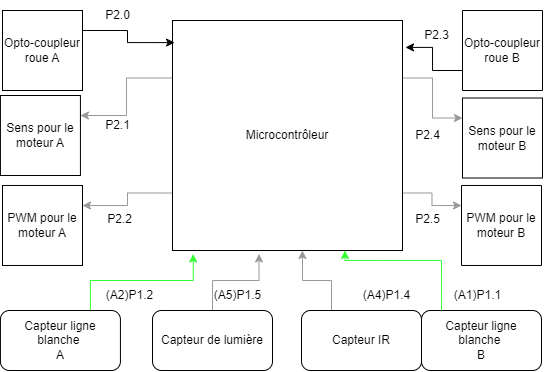

The diagram above was exported from draw.io. Its source (the exported page's mxGraphModel, read from the mxfile embedded in the PNG):
<mxGraphModel dx="981" dy="548" grid="1" gridSize="10" guides="1" tooltips="1" connect="1" arrows="1" fold="1" page="1" pageScale="1" pageWidth="827" pageHeight="1169" math="0" shadow="0">
  <root>
    <mxCell id="0" />
    <mxCell id="1" parent="0" />
    <mxCell id="_FityW-o3yGhmU0NR83R-49" style="edgeStyle=orthogonalEdgeStyle;rounded=0;orthogonalLoop=1;jettySize=auto;html=1;exitX=0;exitY=0.25;exitDx=0;exitDy=0;entryX=1;entryY=0.25;entryDx=0;entryDy=0;strokeColor=#999999;" edge="1" parent="1" source="_FityW-o3yGhmU0NR83R-1" target="_FityW-o3yGhmU0NR83R-7">
      <mxGeometry relative="1" as="geometry" />
    </mxCell>
    <mxCell id="_FityW-o3yGhmU0NR83R-50" style="edgeStyle=orthogonalEdgeStyle;rounded=0;orthogonalLoop=1;jettySize=auto;html=1;exitX=0;exitY=0.75;exitDx=0;exitDy=0;entryX=1;entryY=0.25;entryDx=0;entryDy=0;strokeColor=#999999;" edge="1" parent="1" source="_FityW-o3yGhmU0NR83R-1" target="_FityW-o3yGhmU0NR83R-10">
      <mxGeometry relative="1" as="geometry" />
    </mxCell>
    <mxCell id="_FityW-o3yGhmU0NR83R-51" style="edgeStyle=orthogonalEdgeStyle;rounded=0;orthogonalLoop=1;jettySize=auto;html=1;exitX=1;exitY=0.25;exitDx=0;exitDy=0;entryX=1;entryY=0.75;entryDx=0;entryDy=0;strokeColor=#999999;" edge="1" parent="1" source="_FityW-o3yGhmU0NR83R-1" target="_FityW-o3yGhmU0NR83R-16">
      <mxGeometry relative="1" as="geometry" />
    </mxCell>
    <mxCell id="_FityW-o3yGhmU0NR83R-52" style="edgeStyle=orthogonalEdgeStyle;rounded=0;orthogonalLoop=1;jettySize=auto;html=1;exitX=1;exitY=0.75;exitDx=0;exitDy=0;entryX=1;entryY=0.75;entryDx=0;entryDy=0;strokeColor=#999999;" edge="1" parent="1" source="_FityW-o3yGhmU0NR83R-1" target="_FityW-o3yGhmU0NR83R-19">
      <mxGeometry relative="1" as="geometry" />
    </mxCell>
    <mxCell id="_FityW-o3yGhmU0NR83R-1" value="Microcontrôleur" style="whiteSpace=wrap;html=1;aspect=fixed;" vertex="1" parent="1">
      <mxGeometry x="360" y="180" width="230" height="230" as="geometry" />
    </mxCell>
    <mxCell id="_FityW-o3yGhmU0NR83R-3" style="edgeStyle=orthogonalEdgeStyle;rounded=0;orthogonalLoop=1;jettySize=auto;html=1;exitX=1;exitY=0.25;exitDx=0;exitDy=0;entryX=0.009;entryY=0.096;entryDx=0;entryDy=0;entryPerimeter=0;" edge="1" parent="1" source="_FityW-o3yGhmU0NR83R-2" target="_FityW-o3yGhmU0NR83R-1">
      <mxGeometry relative="1" as="geometry" />
    </mxCell>
    <mxCell id="_FityW-o3yGhmU0NR83R-2" value="Opto-coupleur roue A" style="whiteSpace=wrap;html=1;aspect=fixed;" vertex="1" parent="1">
      <mxGeometry x="190" y="170" width="80" height="80" as="geometry" />
    </mxCell>
    <mxCell id="_FityW-o3yGhmU0NR83R-5" value="P2.0" style="text;html=1;align=center;verticalAlign=middle;resizable=0;points=[];autosize=1;strokeColor=none;fillColor=none;" vertex="1" parent="1">
      <mxGeometry x="280" y="160" width="50" height="30" as="geometry" />
    </mxCell>
    <mxCell id="_FityW-o3yGhmU0NR83R-7" value="Sens pour le moteur A" style="whiteSpace=wrap;html=1;aspect=fixed;" vertex="1" parent="1">
      <mxGeometry x="187.93" y="255" width="80" height="80" as="geometry" />
    </mxCell>
    <mxCell id="_FityW-o3yGhmU0NR83R-8" value="P2.1" style="text;html=1;align=center;verticalAlign=middle;resizable=0;points=[];autosize=1;strokeColor=none;fillColor=none;" vertex="1" parent="1">
      <mxGeometry x="280" y="270" width="50" height="30" as="geometry" />
    </mxCell>
    <mxCell id="_FityW-o3yGhmU0NR83R-10" value="PWM pour le moteur A" style="whiteSpace=wrap;html=1;aspect=fixed;" vertex="1" parent="1">
      <mxGeometry x="190" y="344.98" width="80" height="80" as="geometry" />
    </mxCell>
    <mxCell id="_FityW-o3yGhmU0NR83R-11" value="P2.2" style="text;html=1;align=center;verticalAlign=middle;resizable=0;points=[];autosize=1;strokeColor=none;fillColor=none;" vertex="1" parent="1">
      <mxGeometry x="282.07" y="363.98" width="50" height="30" as="geometry" />
    </mxCell>
    <mxCell id="_FityW-o3yGhmU0NR83R-12" style="edgeStyle=orthogonalEdgeStyle;rounded=0;orthogonalLoop=1;jettySize=auto;html=1;exitX=1;exitY=0.25;exitDx=0;exitDy=0;entryX=1.013;entryY=0.117;entryDx=0;entryDy=0;entryPerimeter=0;" edge="1" parent="1" source="_FityW-o3yGhmU0NR83R-13" target="_FityW-o3yGhmU0NR83R-1">
      <mxGeometry relative="1" as="geometry">
        <mxPoint x="804.1400000000001" y="204.59000000000003" as="targetPoint" />
      </mxGeometry>
    </mxCell>
    <mxCell id="_FityW-o3yGhmU0NR83R-13" value="Opto-coupleur roue B" style="whiteSpace=wrap;html=1;aspect=fixed;direction=west;" vertex="1" parent="1">
      <mxGeometry x="649.9999999999999" y="170" width="80" height="80" as="geometry" />
    </mxCell>
    <mxCell id="_FityW-o3yGhmU0NR83R-14" value="P2.3" style="text;html=1;align=center;verticalAlign=middle;resizable=0;points=[];autosize=1;strokeColor=none;fillColor=none;" vertex="1" parent="1">
      <mxGeometry x="599" y="180" width="50" height="30" as="geometry" />
    </mxCell>
    <mxCell id="_FityW-o3yGhmU0NR83R-16" value="Sens pour le moteur B" style="whiteSpace=wrap;html=1;aspect=fixed;direction=west;" vertex="1" parent="1">
      <mxGeometry x="650" y="257.51" width="80" height="80" as="geometry" />
    </mxCell>
    <mxCell id="_FityW-o3yGhmU0NR83R-17" value="P2.4" style="text;html=1;align=center;verticalAlign=middle;resizable=0;points=[];autosize=1;strokeColor=none;fillColor=none;" vertex="1" parent="1">
      <mxGeometry x="590" y="280" width="50" height="30" as="geometry" />
    </mxCell>
    <mxCell id="_FityW-o3yGhmU0NR83R-19" value="PWM pour le moteur B" style="whiteSpace=wrap;html=1;aspect=fixed;direction=west;" vertex="1" parent="1">
      <mxGeometry x="648.9999999999999" y="344.98" width="80" height="80" as="geometry" />
    </mxCell>
    <mxCell id="_FityW-o3yGhmU0NR83R-20" value="P2.5" style="text;html=1;align=center;verticalAlign=middle;resizable=0;points=[];autosize=1;strokeColor=none;fillColor=none;" vertex="1" parent="1">
      <mxGeometry x="590" y="363.98" width="50" height="30" as="geometry" />
    </mxCell>
    <mxCell id="_FityW-o3yGhmU0NR83R-26" style="edgeStyle=orthogonalEdgeStyle;rounded=0;orthogonalLoop=1;jettySize=auto;html=1;exitX=0.75;exitY=0;exitDx=0;exitDy=0;entryX=0.09;entryY=1.015;entryDx=0;entryDy=0;entryPerimeter=0;strokeColor=#33FF33;" edge="1" parent="1" source="_FityW-o3yGhmU0NR83R-23" target="_FityW-o3yGhmU0NR83R-1">
      <mxGeometry relative="1" as="geometry" />
    </mxCell>
    <mxCell id="_FityW-o3yGhmU0NR83R-23" value="Capteur ligne blanche&amp;nbsp;&lt;br&gt;A" style="rounded=1;whiteSpace=wrap;html=1;" vertex="1" parent="1">
      <mxGeometry x="187.93" y="470" width="120" height="60" as="geometry" />
    </mxCell>
    <mxCell id="_FityW-o3yGhmU0NR83R-24" value="Capteur ligne blanche&amp;nbsp;&lt;br&gt;B" style="rounded=1;whiteSpace=wrap;html=1;" vertex="1" parent="1">
      <mxGeometry x="609" y="470" width="120" height="60" as="geometry" />
    </mxCell>
    <mxCell id="_FityW-o3yGhmU0NR83R-27" style="edgeStyle=orthogonalEdgeStyle;rounded=0;orthogonalLoop=1;jettySize=auto;html=1;exitX=0.167;exitY=0;exitDx=0;exitDy=0;strokeColor=#33FF33;exitPerimeter=0;entryX=0.75;entryY=1;entryDx=0;entryDy=0;" edge="1" parent="1" source="_FityW-o3yGhmU0NR83R-24" target="_FityW-o3yGhmU0NR83R-1">
      <mxGeometry relative="1" as="geometry">
        <mxPoint x="347.06999999999994" y="480" as="sourcePoint" />
        <mxPoint x="380" y="420" as="targetPoint" />
        <Array as="points">
          <mxPoint x="570" y="420" />
          <mxPoint x="533" y="420" />
          <mxPoint x="533" y="410" />
        </Array>
      </mxGeometry>
    </mxCell>
    <mxCell id="_FityW-o3yGhmU0NR83R-28" value="(A4)P1.4" style="text;html=1;align=center;verticalAlign=middle;resizable=0;points=[];autosize=1;strokeColor=none;fillColor=none;" vertex="1" parent="1">
      <mxGeometry x="539" y="440" width="70" height="30" as="geometry" />
    </mxCell>
    <mxCell id="_FityW-o3yGhmU0NR83R-29" value="(A1)P1.1" style="text;html=1;align=center;verticalAlign=middle;resizable=0;points=[];autosize=1;strokeColor=none;fillColor=none;" vertex="1" parent="1">
      <mxGeometry x="630" y="440" width="70" height="30" as="geometry" />
    </mxCell>
    <mxCell id="_FityW-o3yGhmU0NR83R-55" style="edgeStyle=orthogonalEdgeStyle;rounded=0;orthogonalLoop=1;jettySize=auto;html=1;exitX=0.25;exitY=0;exitDx=0;exitDy=0;entryX=0.565;entryY=1;entryDx=0;entryDy=0;entryPerimeter=0;strokeColor=#999999;" edge="1" parent="1" source="_FityW-o3yGhmU0NR83R-43" target="_FityW-o3yGhmU0NR83R-1">
      <mxGeometry relative="1" as="geometry" />
    </mxCell>
    <mxCell id="_FityW-o3yGhmU0NR83R-43" value="Capteur IR" style="rounded=1;whiteSpace=wrap;html=1;" vertex="1" parent="1">
      <mxGeometry x="489" y="470" width="120" height="60" as="geometry" />
    </mxCell>
    <mxCell id="_FityW-o3yGhmU0NR83R-48" value="(A2)P1.2" style="text;html=1;align=center;verticalAlign=middle;resizable=0;points=[];autosize=1;strokeColor=none;fillColor=none;" vertex="1" parent="1">
      <mxGeometry x="282.07" y="440" width="70" height="30" as="geometry" />
    </mxCell>
    <mxCell id="_FityW-o3yGhmU0NR83R-57" style="edgeStyle=orthogonalEdgeStyle;rounded=0;orthogonalLoop=1;jettySize=auto;html=1;exitX=0.5;exitY=0;exitDx=0;exitDy=0;entryX=0.376;entryY=1.015;entryDx=0;entryDy=0;entryPerimeter=0;strokeColor=#999999;" edge="1" parent="1" source="_FityW-o3yGhmU0NR83R-56" target="_FityW-o3yGhmU0NR83R-1">
      <mxGeometry relative="1" as="geometry" />
    </mxCell>
    <mxCell id="_FityW-o3yGhmU0NR83R-56" value="Capteur de lumière" style="rounded=1;whiteSpace=wrap;html=1;" vertex="1" parent="1">
      <mxGeometry x="340" y="470" width="120" height="60" as="geometry" />
    </mxCell>
    <mxCell id="_FityW-o3yGhmU0NR83R-58" value="(A5)P1.5" style="text;html=1;align=center;verticalAlign=middle;resizable=0;points=[];autosize=1;strokeColor=none;fillColor=none;" vertex="1" parent="1">
      <mxGeometry x="390" y="440" width="70" height="30" as="geometry" />
    </mxCell>
  </root>
</mxGraphModel>